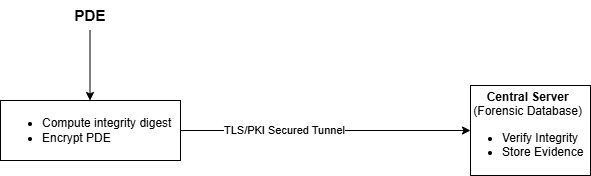

The diagram above was exported from draw.io. Its source (the exported page's mxGraphModel, read from the mxfile embedded in the PNG):
<mxGraphModel dx="786" dy="451" grid="1" gridSize="10" guides="1" tooltips="1" connect="1" arrows="1" fold="1" page="1" pageScale="1" pageWidth="850" pageHeight="1100" math="0" shadow="0">
  <root>
    <mxCell id="0" />
    <mxCell id="1" parent="0" />
    <object label="" id="tcx7lqxZG4qzelB887ix-5">
      <mxCell style="edgeStyle=orthogonalEdgeStyle;rounded=0;orthogonalLoop=1;jettySize=auto;html=1;entryX=0;entryY=0.5;entryDx=0;entryDy=0;align=center;" edge="1" parent="1" source="tcx7lqxZG4qzelB887ix-1" target="tcx7lqxZG4qzelB887ix-4">
        <mxGeometry relative="1" as="geometry" />
      </mxCell>
    </object>
    <mxCell id="tcx7lqxZG4qzelB887ix-6" value="TLS/PKI Secured Tunnel" style="edgeLabel;html=1;align=center;verticalAlign=middle;resizable=0;points=[];" vertex="1" connectable="0" parent="tcx7lqxZG4qzelB887ix-5">
      <mxGeometry x="-0.2917" y="1" relative="1" as="geometry">
        <mxPoint as="offset" />
      </mxGeometry>
    </mxCell>
    <mxCell id="tcx7lqxZG4qzelB887ix-1" value="&lt;div&gt;&lt;ul&gt;&lt;li&gt;Compute integrity digest&lt;/li&gt;&lt;li&gt;Encrypt PDE&lt;/li&gt;&lt;/ul&gt;&lt;/div&gt;" style="rounded=0;whiteSpace=wrap;html=1;align=left;" vertex="1" parent="1">
      <mxGeometry x="70" y="200" width="180" height="60" as="geometry" />
    </mxCell>
    <mxCell id="tcx7lqxZG4qzelB887ix-2" value="" style="endArrow=classic;html=1;rounded=0;" edge="1" parent="1">
      <mxGeometry width="50" height="50" relative="1" as="geometry">
        <mxPoint x="159.5" y="130" as="sourcePoint" />
        <mxPoint x="159.5" y="200" as="targetPoint" />
      </mxGeometry>
    </mxCell>
    <mxCell id="tcx7lqxZG4qzelB887ix-3" value="&lt;b&gt;&lt;font style=&quot;font-size: 15px;&quot;&gt;PDE&lt;/font&gt;&lt;/b&gt;" style="text;html=1;whiteSpace=wrap;strokeColor=none;fillColor=none;align=center;verticalAlign=middle;rounded=0;" vertex="1" parent="1">
      <mxGeometry x="130" y="100" width="60" height="30" as="geometry" />
    </mxCell>
    <mxCell id="tcx7lqxZG4qzelB887ix-4" value="&lt;div style=&quot;text-align: center;&quot;&gt;&lt;b style=&quot;background-color: transparent; color: light-dark(rgb(0, 0, 0), rgb(255, 255, 255));&quot;&gt;Central Server&lt;/b&gt;&lt;/div&gt;&lt;div style=&quot;text-align: center;&quot;&gt;(Forensic Database)&lt;/div&gt;&lt;div style=&quot;&quot;&gt;&lt;ul style=&quot;padding-left: 30px;&quot;&gt;&lt;li style=&quot;&quot;&gt;Verify Integrity&lt;/li&gt;&lt;li style=&quot;&quot;&gt;Store Evidence&lt;/li&gt;&lt;/ul&gt;&lt;/div&gt;" style="rounded=0;whiteSpace=wrap;html=1;align=left;" vertex="1" parent="1">
      <mxGeometry x="540" y="185" width="120" height="90" as="geometry" />
    </mxCell>
  </root>
</mxGraphModel>